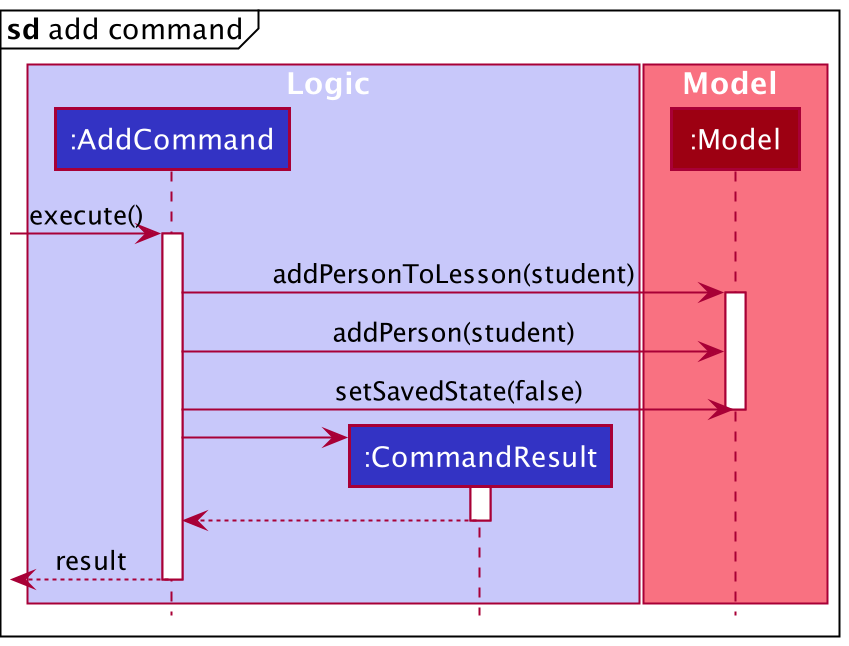

The diagram above was rendered by PlantUML. Its source (embedded in the PNG):
@startuml
!include style.puml
mainframe **sd** add command

box Logic LOGIC_COLOR_T1
participant ":AddCommand" as AddCommand LOGIC_COLOR
participant ":CommandResult" as CommandResult LOGIC_COLOR
end box

box Model MODEL_COLOR_T1
participant ":Model" as Model MODEL_COLOR
end box

[-> AddCommand : execute()
activate AddCommand

AddCommand -> Model : addPersonToLesson(student)
activate Model

AddCommand -> Model : addPerson(student)

AddCommand -> Model : setSavedState(false)

deactivate Model

create CommandResult
AddCommand -> CommandResult
activate CommandResult

CommandResult --> AddCommand
deactivate CommandResult

[<--AddCommand :result
deactivate AddCommand
@enduml